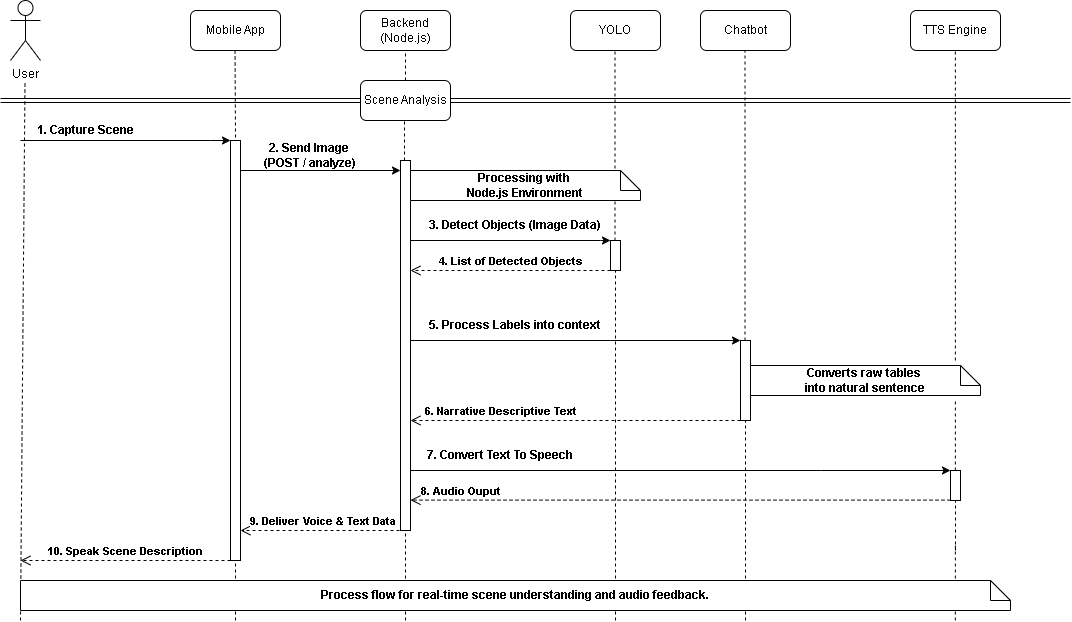

The diagram above was exported from draw.io. Its source (the exported page's mxGraphModel, read from the mxfile embedded in the PNG):
<mxGraphModel dx="737" dy="365" grid="1" gridSize="10" guides="1" tooltips="1" connect="1" arrows="1" fold="1" page="1" pageScale="1" pageWidth="850" pageHeight="1100" math="0" shadow="0">
  <root>
    <mxCell id="0" />
    <mxCell id="1" parent="0" />
    <mxCell id="q-9WgbLBVLvZiV0D0b2s-1" parent="1" style="shape=umlActor;verticalLabelPosition=bottom;verticalAlign=top;html=1;outlineConnect=0;" value="User" vertex="1">
      <mxGeometry height="60" width="30" x="30" y="20" as="geometry" />
    </mxCell>
    <mxCell id="q-9WgbLBVLvZiV0D0b2s-2" edge="1" parent="1" style="endArrow=none;dashed=1;html=1;rounded=0;" value="">
      <mxGeometry height="50" relative="1" width="50" as="geometry">
        <mxPoint x="40" y="640" as="sourcePoint" />
        <mxPoint x="44.5" y="100" as="targetPoint" />
      </mxGeometry>
    </mxCell>
    <mxCell id="q-9WgbLBVLvZiV0D0b2s-3" edge="1" parent="1" style="endArrow=none;html=1;rounded=0;shape=link;" value="">
      <mxGeometry height="50" relative="1" width="50" as="geometry">
        <mxPoint x="20" y="120" as="sourcePoint" />
        <mxPoint x="1090" y="120" as="targetPoint" />
      </mxGeometry>
    </mxCell>
    <mxCell id="q-9WgbLBVLvZiV0D0b2s-5" parent="1" style="rounded=1;whiteSpace=wrap;html=1;" value="Mobile App" vertex="1">
      <mxGeometry height="40" width="90" x="210" y="30" as="geometry" />
    </mxCell>
    <mxCell id="r5LNs4LBI_upOkRNU7xi-2" edge="1" parent="1" style="endArrow=none;dashed=1;html=1;rounded=0;" value="">
      <mxGeometry height="50" relative="1" width="50" as="geometry">
        <mxPoint x="255" y="157" as="sourcePoint" />
        <mxPoint x="254.55" y="70" as="targetPoint" />
      </mxGeometry>
    </mxCell>
    <mxCell id="r5LNs4LBI_upOkRNU7xi-3" parent="1" style="html=1;points=[[0,0,0,0,5],[0,1,0,0,-5],[1,0,0,0,5],[1,1,0,0,-5]];perimeter=orthogonalPerimeter;outlineConnect=0;targetShapes=umlLifeline;portConstraint=eastwest;newEdgeStyle={&quot;curved&quot;:0,&quot;rounded&quot;:0};" value="" vertex="1">
      <mxGeometry height="420" width="10" x="250" y="160" as="geometry" />
    </mxCell>
    <mxCell id="r5LNs4LBI_upOkRNU7xi-4" edge="1" parent="1" style="endArrow=classic;html=1;rounded=0;" target="r5LNs4LBI_upOkRNU7xi-3" value="">
      <mxGeometry height="50" relative="1" width="50" as="geometry">
        <Array as="points">
          <mxPoint x="230" y="160" />
        </Array>
        <mxPoint x="40" y="160" as="sourcePoint" />
        <mxPoint x="150" y="170" as="targetPoint" />
      </mxGeometry>
    </mxCell>
    <mxCell id="r5LNs4LBI_upOkRNU7xi-5" parent="1" style="text;html=1;whiteSpace=wrap;strokeColor=none;fillColor=none;align=center;verticalAlign=middle;rounded=0;" value="&lt;b&gt;1. Capture Scene&lt;/b&gt;" vertex="1">
      <mxGeometry height="20" width="110" x="50" y="140" as="geometry" />
    </mxCell>
    <mxCell id="r5LNs4LBI_upOkRNU7xi-6" parent="1" style="rounded=1;whiteSpace=wrap;html=1;" value="Backend (Node.js)" vertex="1">
      <mxGeometry height="40" width="90" x="380" y="30" as="geometry" />
    </mxCell>
    <mxCell id="r5LNs4LBI_upOkRNU7xi-7" edge="1" parent="1" source="r5LNs4LBI_upOkRNU7xi-8" style="endArrow=none;dashed=1;html=1;rounded=0;entryX=0.5;entryY=1;entryDx=0;entryDy=0;" target="r5LNs4LBI_upOkRNU7xi-6" value="">
      <mxGeometry height="50" relative="1" width="50" as="geometry">
        <mxPoint x="424" y="120" as="sourcePoint" />
        <mxPoint x="424" y="80" as="targetPoint" />
      </mxGeometry>
    </mxCell>
    <mxCell id="r5LNs4LBI_upOkRNU7xi-9" edge="1" parent="1" style="endArrow=none;dashed=1;html=1;rounded=0;" target="r5LNs4LBI_upOkRNU7xi-8" value="">
      <mxGeometry height="50" relative="1" width="50" as="geometry">
        <mxPoint x="424" y="120" as="sourcePoint" />
        <mxPoint x="424" y="80" as="targetPoint" />
      </mxGeometry>
    </mxCell>
    <mxCell id="r5LNs4LBI_upOkRNU7xi-8" parent="1" style="rounded=1;whiteSpace=wrap;html=1;" value="Scene Analysis" vertex="1">
      <mxGeometry height="40" width="90" x="380" y="100" as="geometry" />
    </mxCell>
    <mxCell id="r5LNs4LBI_upOkRNU7xi-11" edge="1" parent="1" style="endArrow=none;dashed=1;html=1;rounded=0;" value="">
      <mxGeometry height="50" relative="1" width="50" as="geometry">
        <mxPoint x="424" y="180" as="sourcePoint" />
        <mxPoint x="424" y="140" as="targetPoint" />
      </mxGeometry>
    </mxCell>
    <mxCell id="r5LNs4LBI_upOkRNU7xi-13" parent="1" style="html=1;points=[[0,0,0,0,5],[0,1,0,0,-5],[1,0,0,0,5],[1,1,0,0,-5]];perimeter=orthogonalPerimeter;outlineConnect=0;targetShapes=umlLifeline;portConstraint=eastwest;newEdgeStyle={&quot;curved&quot;:0,&quot;rounded&quot;:0};" value="" vertex="1">
      <mxGeometry height="370" width="10" x="420" y="180" as="geometry" />
    </mxCell>
    <mxCell id="r5LNs4LBI_upOkRNU7xi-14" edge="1" parent="1" style="endArrow=classic;html=1;rounded=0;" target="r5LNs4LBI_upOkRNU7xi-13" value="">
      <mxGeometry height="50" relative="1" width="50" as="geometry">
        <Array as="points" />
        <mxPoint x="260" y="190" as="sourcePoint" />
        <mxPoint x="350" y="190" as="targetPoint" />
      </mxGeometry>
    </mxCell>
    <mxCell id="r5LNs4LBI_upOkRNU7xi-15" parent="1" style="text;html=1;whiteSpace=wrap;strokeColor=none;fillColor=none;align=center;verticalAlign=middle;rounded=0;" value="&lt;b&gt;2. Send Image&amp;nbsp;&lt;/b&gt;&lt;div&gt;&lt;b&gt;(POST / analyze)&lt;/b&gt;&lt;/div&gt;" vertex="1">
      <mxGeometry height="30" width="160" x="250" y="160" as="geometry" />
    </mxCell>
    <mxCell id="r5LNs4LBI_upOkRNU7xi-16" parent="1" style="rounded=1;whiteSpace=wrap;html=1;" value="YOLO" vertex="1">
      <mxGeometry height="40" width="90" x="590" y="30" as="geometry" />
    </mxCell>
    <mxCell id="r5LNs4LBI_upOkRNU7xi-17" parent="1" style="rounded=1;whiteSpace=wrap;html=1;" value="Chatbot" vertex="1">
      <mxGeometry height="40" width="90" x="720" y="30" as="geometry" />
    </mxCell>
    <mxCell id="r5LNs4LBI_upOkRNU7xi-18" parent="1" style="rounded=1;whiteSpace=wrap;html=1;" value="TTS Engine" vertex="1">
      <mxGeometry height="40" width="90" x="930" y="30" as="geometry" />
    </mxCell>
    <mxCell id="r5LNs4LBI_upOkRNU7xi-19" edge="1" parent="1" source="r5LNs4LBI_upOkRNU7xi-32" style="endArrow=none;dashed=1;html=1;rounded=0;" value="">
      <mxGeometry height="50" relative="1" width="50" as="geometry">
        <mxPoint x="635" y="514.26669921875" as="sourcePoint" />
        <mxPoint x="634.5" y="70" as="targetPoint" />
      </mxGeometry>
    </mxCell>
    <mxCell id="r5LNs4LBI_upOkRNU7xi-21" parent="1" style="shape=note;size=20;whiteSpace=wrap;html=1;" value="&lt;b&gt;Processing with&amp;nbsp;&lt;/b&gt;&lt;div&gt;&lt;b&gt;Node.js Environment&lt;/b&gt;&lt;/div&gt;" vertex="1">
      <mxGeometry height="30" width="230" x="430" y="190" as="geometry" />
    </mxCell>
    <mxCell id="r5LNs4LBI_upOkRNU7xi-23" edge="1" parent="1" style="endArrow=classic;html=1;rounded=0;" value="">
      <mxGeometry height="50" relative="1" width="50" as="geometry">
        <Array as="points">
          <mxPoint x="620" y="260" />
        </Array>
        <mxPoint x="430" y="260" as="sourcePoint" />
        <mxPoint x="630" y="260" as="targetPoint" />
      </mxGeometry>
    </mxCell>
    <mxCell id="r5LNs4LBI_upOkRNU7xi-24" parent="1" style="text;html=1;whiteSpace=wrap;strokeColor=none;fillColor=none;align=center;verticalAlign=middle;rounded=0;" value="&lt;b&gt;3. Detect Objects (Image Data)&lt;/b&gt;" vertex="1">
      <mxGeometry height="30" width="190" x="440" y="230" as="geometry" />
    </mxCell>
    <mxCell id="r5LNs4LBI_upOkRNU7xi-27" edge="1" parent="1" style="html=1;verticalAlign=bottom;endArrow=open;dashed=1;endSize=8;curved=0;rounded=0;" value="&lt;b&gt;4. List of Detected Objects&lt;/b&gt;">
      <mxGeometry relative="1" as="geometry">
        <mxPoint x="630" y="290" as="sourcePoint" />
        <mxPoint x="430" y="290" as="targetPoint" />
      </mxGeometry>
    </mxCell>
    <mxCell id="r5LNs4LBI_upOkRNU7xi-28" edge="1" parent="1" style="endArrow=none;dashed=1;html=1;rounded=0;" target="r5LNs4LBI_upOkRNU7xi-3" value="">
      <mxGeometry height="50" relative="1" width="50" as="geometry">
        <mxPoint x="255" y="640" as="sourcePoint" />
        <mxPoint x="255" y="600" as="targetPoint" />
      </mxGeometry>
    </mxCell>
    <mxCell id="r5LNs4LBI_upOkRNU7xi-29" edge="1" parent="1" style="endArrow=none;dashed=1;html=1;rounded=0;" target="r5LNs4LBI_upOkRNU7xi-13" value="">
      <mxGeometry height="50" relative="1" width="50" as="geometry">
        <mxPoint x="425" y="640" as="sourcePoint" />
        <mxPoint x="425" y="510" as="targetPoint" />
      </mxGeometry>
    </mxCell>
    <mxCell id="r5LNs4LBI_upOkRNU7xi-30" edge="1" parent="1" source="r5LNs4LBI_upOkRNU7xi-36" style="endArrow=none;dashed=1;html=1;rounded=0;" value="">
      <mxGeometry height="50" relative="1" width="50" as="geometry">
        <mxPoint x="760" y="590" as="sourcePoint" />
        <mxPoint x="764.5" y="70" as="targetPoint" />
      </mxGeometry>
    </mxCell>
    <mxCell id="r5LNs4LBI_upOkRNU7xi-35" edge="1" parent="1" style="endArrow=none;dashed=1;html=1;rounded=0;" target="r5LNs4LBI_upOkRNU7xi-32" value="">
      <mxGeometry height="50" relative="1" width="50" as="geometry">
        <mxPoint x="635" y="640" as="sourcePoint" />
        <mxPoint x="634.5" y="70" as="targetPoint" />
      </mxGeometry>
    </mxCell>
    <mxCell id="r5LNs4LBI_upOkRNU7xi-32" parent="1" style="html=1;points=[[0,0,0,0,5],[0,1,0,0,-5],[1,0,0,0,5],[1,1,0,0,-5]];perimeter=orthogonalPerimeter;outlineConnect=0;targetShapes=umlLifeline;portConstraint=eastwest;newEdgeStyle={&quot;curved&quot;:0,&quot;rounded&quot;:0};" value="" vertex="1">
      <mxGeometry height="30" width="10" x="630" y="260" as="geometry" />
    </mxCell>
    <mxCell id="r5LNs4LBI_upOkRNU7xi-40" edge="1" parent="1" source="r5LNs4LBI_upOkRNU7xi-36" style="endArrow=none;dashed=1;html=1;rounded=0;" value="">
      <mxGeometry height="50" relative="1" width="50" as="geometry">
        <mxPoint x="764.86" y="590" as="sourcePoint" />
        <mxPoint x="764.86" y="370" as="targetPoint" />
      </mxGeometry>
    </mxCell>
    <mxCell id="r5LNs4LBI_upOkRNU7xi-41" edge="1" parent="1" style="endArrow=none;dashed=1;html=1;rounded=0;" target="r5LNs4LBI_upOkRNU7xi-36" value="">
      <mxGeometry height="50" relative="1" width="50" as="geometry">
        <mxPoint x="765" y="640" as="sourcePoint" />
        <mxPoint x="764.86" y="370" as="targetPoint" />
      </mxGeometry>
    </mxCell>
    <mxCell id="r5LNs4LBI_upOkRNU7xi-36" parent="1" style="html=1;points=[[0,0,0,0,5],[0,1,0,0,-5],[1,0,0,0,5],[1,1,0,0,-5]];perimeter=orthogonalPerimeter;outlineConnect=0;targetShapes=umlLifeline;portConstraint=eastwest;newEdgeStyle={&quot;curved&quot;:0,&quot;rounded&quot;:0};" value="" vertex="1">
      <mxGeometry height="80" width="10" x="760" y="360" as="geometry" />
    </mxCell>
    <mxCell id="r5LNs4LBI_upOkRNU7xi-42" edge="1" parent="1" source="r5LNs4LBI_upOkRNU7xi-13" style="endArrow=classic;html=1;rounded=0;" value="">
      <mxGeometry height="50" relative="1" width="50" as="geometry">
        <Array as="points">
          <mxPoint x="630" y="360" />
        </Array>
        <mxPoint x="440" y="360" as="sourcePoint" />
        <mxPoint x="760" y="360" as="targetPoint" />
      </mxGeometry>
    </mxCell>
    <mxCell id="r5LNs4LBI_upOkRNU7xi-44" parent="1" style="text;html=1;whiteSpace=wrap;strokeColor=none;fillColor=none;align=center;verticalAlign=middle;rounded=0;" value="&lt;b&gt;5. Process Labels into context&lt;/b&gt;" vertex="1">
      <mxGeometry height="30" width="180" x="445" y="330" as="geometry" />
    </mxCell>
    <mxCell id="r5LNs4LBI_upOkRNU7xi-45" edge="1" parent="1" style="html=1;verticalAlign=bottom;endArrow=open;dashed=1;endSize=8;curved=0;rounded=0;" target="r5LNs4LBI_upOkRNU7xi-13" value="&lt;b&gt;6. Narrative Descriptive Text&lt;/b&gt;">
      <mxGeometry relative="1" x="0.4545" as="geometry">
        <mxPoint as="offset" />
        <Array as="points">
          <mxPoint x="660" y="440" />
        </Array>
        <mxPoint x="760" y="440" as="sourcePoint" />
        <mxPoint x="560" y="440" as="targetPoint" />
      </mxGeometry>
    </mxCell>
    <mxCell id="r5LNs4LBI_upOkRNU7xi-46" parent="1" style="shape=note;size=20;whiteSpace=wrap;html=1;" value="&lt;b&gt;Converts raw tables&amp;nbsp;&lt;/b&gt;&lt;div&gt;&lt;b&gt;into natural sentence&lt;/b&gt;&lt;/div&gt;" vertex="1">
      <mxGeometry height="30" width="230" x="770" y="385" as="geometry" />
    </mxCell>
    <mxCell id="r5LNs4LBI_upOkRNU7xi-47" edge="1" parent="1" style="endArrow=none;dashed=1;html=1;rounded=0;" value="">
      <mxGeometry height="50" relative="1" width="50" as="geometry">
        <mxPoint x="974.86" y="380" as="sourcePoint" />
        <mxPoint x="974.86" y="70" as="targetPoint" />
      </mxGeometry>
    </mxCell>
    <mxCell id="r5LNs4LBI_upOkRNU7xi-48" edge="1" parent="1" source="r5LNs4LBI_upOkRNU7xi-49" style="endArrow=none;dashed=1;html=1;rounded=0;" value="">
      <mxGeometry height="50" relative="1" width="50" as="geometry">
        <mxPoint x="974.86" y="535" as="sourcePoint" />
        <mxPoint x="974.86" y="420" as="targetPoint" />
      </mxGeometry>
    </mxCell>
    <mxCell id="r5LNs4LBI_upOkRNU7xi-51" edge="1" parent="1" style="endArrow=none;dashed=1;html=1;rounded=0;" value="">
      <mxGeometry height="50" relative="1" width="50" as="geometry">
        <mxPoint x="974.86" y="640" as="sourcePoint" />
        <mxPoint x="974.86" y="565" as="targetPoint" />
      </mxGeometry>
    </mxCell>
    <mxCell id="r5LNs4LBI_upOkRNU7xi-52" edge="1" parent="1" source="r5LNs4LBI_upOkRNU7xi-13" style="endArrow=classic;html=1;rounded=0;" value="">
      <mxGeometry height="50" relative="1" width="50" as="geometry">
        <Array as="points">
          <mxPoint x="840" y="489.99999999999994" />
        </Array>
        <mxPoint x="527.3597520884902" y="490" as="sourcePoint" />
        <mxPoint x="970" y="489.99999999999994" as="targetPoint" />
      </mxGeometry>
    </mxCell>
    <mxCell id="r5LNs4LBI_upOkRNU7xi-53" edge="1" parent="1" style="endArrow=none;dashed=1;html=1;rounded=0;" target="r5LNs4LBI_upOkRNU7xi-49" value="">
      <mxGeometry height="50" relative="1" width="50" as="geometry">
        <mxPoint x="975" y="570" as="sourcePoint" />
        <mxPoint x="974.86" y="420" as="targetPoint" />
      </mxGeometry>
    </mxCell>
    <mxCell id="r5LNs4LBI_upOkRNU7xi-49" parent="1" style="html=1;points=[[0,0,0,0,5],[0,1,0,0,-5],[1,0,0,0,5],[1,1,0,0,-5]];perimeter=orthogonalPerimeter;outlineConnect=0;targetShapes=umlLifeline;portConstraint=eastwest;newEdgeStyle={&quot;curved&quot;:0,&quot;rounded&quot;:0};" value="" vertex="1">
      <mxGeometry height="30" width="10" x="970" y="490" as="geometry" />
    </mxCell>
    <mxCell id="r5LNs4LBI_upOkRNU7xi-54" parent="1" style="text;html=1;whiteSpace=wrap;strokeColor=none;fillColor=none;align=center;verticalAlign=middle;rounded=0;" value="&lt;b&gt;7. Convert Text To Speech&lt;/b&gt;" vertex="1">
      <mxGeometry height="30" width="180" x="430" y="460" as="geometry" />
    </mxCell>
    <mxCell id="r5LNs4LBI_upOkRNU7xi-56" edge="1" parent="1" source="r5LNs4LBI_upOkRNU7xi-49" style="html=1;verticalAlign=bottom;endArrow=open;dashed=1;endSize=8;curved=0;rounded=0;" value="&lt;b&gt;8. Audio Ouput&lt;/b&gt;">
      <mxGeometry relative="1" x="0.8148" as="geometry">
        <mxPoint as="offset" />
        <Array as="points">
          <mxPoint x="660" y="519.61" />
        </Array>
        <mxPoint x="760" y="519.61" as="sourcePoint" />
        <mxPoint x="430" y="519.61" as="targetPoint" />
      </mxGeometry>
    </mxCell>
    <mxCell id="r5LNs4LBI_upOkRNU7xi-57" edge="1" parent="1" style="html=1;verticalAlign=bottom;endArrow=open;dashed=1;endSize=8;curved=0;rounded=0;" value="&lt;b&gt;9. Deliver Voice &amp;amp; Text Data&lt;/b&gt;">
      <mxGeometry relative="1" as="geometry">
        <mxPoint x="425" y="550" as="sourcePoint" />
        <mxPoint x="260" y="550" as="targetPoint" />
      </mxGeometry>
    </mxCell>
    <mxCell id="r5LNs4LBI_upOkRNU7xi-58" edge="1" parent="1" style="html=1;verticalAlign=bottom;endArrow=open;dashed=1;endSize=8;curved=0;rounded=0;" value="&lt;b&gt;10. Speak Scene Description&lt;/b&gt;">
      <mxGeometry relative="1" as="geometry">
        <mxPoint x="250" y="580" as="sourcePoint" />
        <mxPoint x="40" y="580" as="targetPoint" />
      </mxGeometry>
    </mxCell>
    <mxCell id="r5LNs4LBI_upOkRNU7xi-59" parent="1" style="shape=note;size=20;whiteSpace=wrap;html=1;" value="&lt;b&gt;Process flow for real-time scene understanding and audio feedback.&lt;/b&gt;" vertex="1">
      <mxGeometry height="30" width="990" x="40" y="600" as="geometry" />
    </mxCell>
  </root>
</mxGraphModel>